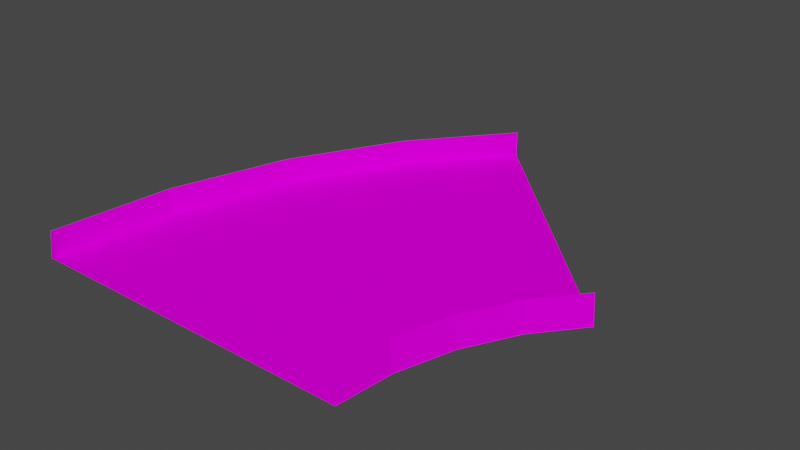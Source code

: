 # Source: dirt45.blend  (saved by Blender 3.3.6; exported with 4.5.12 LTS)
import bpy
from mathutils import Matrix  # noqa: F401  (used for matrix-valued properties, if any)

bpy.ops.wm.read_factory_settings(use_empty=True)
scene = bpy.context.scene
scene.name = 'Scene'

# ---- collections
col_collection = bpy.data.collections.new('Collection'); scene.collection.children.link(col_collection)

# ---- images (referenced by path relative to the original .blend; pixels are not part of the script)
import os
ASSET_DIR = os.environ.get("B2B_ASSET_DIR", "")  # directory of the original .blend (textures are referenced by path, not embedded)
HERE = os.path.dirname(os.path.abspath(__file__))  # packed textures are extracted next to this script under _unpacked/

def load_image(name, relpath, width, height, colorspace="sRGB"):
    """Load a texture the original file referenced (path relative to the .blend, or extracted next to this script)."""
    p = next((c for c in (os.path.join(HERE, relpath), os.path.join(ASSET_DIR, relpath)) if relpath and os.path.exists(c)), "")
    if p:
        img = bpy.data.images.load(p, check_existing=True)
        img.name = name
    else:  # same state as the original file: an image datablock whose file is absent (Cycles renders it pink)
        img = bpy.data.images.new(name, width, height)
        img.source = "FILE"
        img.filepath = "//" + (relpath or name)
    img.colorspace_settings.name = colorspace
    return img
img_trackset00_trk_s4_grassbarr_jpg_010 = load_image('trackset00_trk_s4_grassbarr.jpg.010', 'trackset00_trk_s4_grassbarr.jpg', 1024, 1024, 'sRGB')
img_trackset00_trk_s0_grasssurface_jpg_010 = load_image('trackset00_trk_s0_grasssurface.jpg.010', 'trackset00_trk_s0_grasssurface.jpg', 1024, 1024, 'sRGB')

# ---- materials (node trees are filled in below, after node groups)
mat_trackset00_trk_s4_grassbarr = bpy.data.materials.new('trackset00_trk_s4_grassbarr')
mat_trackset00_trk_s4_grassbarr.alpha_threshold = 0.0
mat_trackset00_trk_s4_grassbarr.use_transparent_shadow = False
mat_trackset00_trk_s4_grassbarr.diffuse_color = (1.0, 1.0, 1.0, 1.0)
mat_trackset00_trk_s4_grassbarr.roughness = 0.5
mat_trackset00_trk_s0_grasssurface = bpy.data.materials.new('trackset00_trk_s0_grasssurface')
mat_trackset00_trk_s0_grasssurface.alpha_threshold = 0.0
mat_trackset00_trk_s0_grasssurface.use_transparent_shadow = False
mat_trackset00_trk_s0_grasssurface.diffuse_color = (1.0, 1.0, 1.0, 1.0)
mat_trackset00_trk_s0_grasssurface.roughness = 0.5

# ---- material node trees
mat_trackset00_trk_s4_grassbarr.use_nodes = True; mat_trackset00_trk_s4_grassbarr.node_tree.nodes.clear()
_N = mat_trackset00_trk_s4_grassbarr.node_tree.nodes; _L = mat_trackset00_trk_s4_grassbarr.node_tree.links
n0 = _N.new('ShaderNodeBsdfDiffuse'); n0.name = 'Diffuse BSDF'; n0.location = (0, 0)
n1 = _N.new('ShaderNodeTexImage'); n1.name = 'Image Texture'; n1.location = (0, 0)
n1.image = img_trackset00_trk_s4_grassbarr_jpg_010
n2 = _N.new('ShaderNodeOutputMaterial'); n2.name = 'Material Output'; n2.location = (0, 0)
_L.new(n0.outputs[0], n2.inputs[0])
_L.new(n1.outputs[0], n0.inputs[0])
n2.is_active_output = True
mat_trackset00_trk_s0_grasssurface.use_nodes = True; mat_trackset00_trk_s0_grasssurface.node_tree.nodes.clear()
_N = mat_trackset00_trk_s0_grasssurface.node_tree.nodes; _L = mat_trackset00_trk_s0_grasssurface.node_tree.links
n0 = _N.new('ShaderNodeBsdfDiffuse'); n0.name = 'Diffuse BSDF'; n0.location = (0, 0)
n1 = _N.new('ShaderNodeTexImage'); n1.name = 'Image Texture'; n1.location = (0, 0)
n1.image = img_trackset00_trk_s0_grasssurface_jpg_010
n2 = _N.new('ShaderNodeOutputMaterial'); n2.name = 'Material Output'; n2.location = (0, 0)
_L.new(n0.outputs[0], n2.inputs[0])
_L.new(n1.outputs[0], n0.inputs[0])
n2.is_active_output = True

# ---- world
world_world = bpy.data.worlds.new('World'); scene.world = world_world
world_world.use_nodes = True; world_world.node_tree.nodes.clear()
_N = world_world.node_tree.nodes; _L = world_world.node_tree.links
n0 = _N.new('ShaderNodeOutputWorld'); n0.name = 'World Output'; n0.location = (300, 300)
n1 = _N.new('ShaderNodeBackground'); n1.name = 'Background'; n1.location = (10, 300)
n1.inputs[0].default_value = (0.05088, 0.05088, 0.05088, 1.0)
_L.new(n1.outputs[0], n0.inputs[0])
n0.is_active_output = True
world_world.color = (0.05088, 0.05088, 0.05088)
world_world.use_sun_shadow = False
world_world.sun_shadow_jitter_overblur = 0.0

# ---- meshes
me_track17_pmd0_mesh_017 = bpy.data.meshes.new('TRACK17.PMD0.mesh.017')
me_track17_pmd0_mesh_017.from_pydata([(-16.0, -18.64, 2.75), (-16.5, -18.64, 0.0), (-16.0, -18.64, 0.25), (16.0, -18.64, 2.75), (16.0, -18.64, 0.25), (16.5, -18.64, 0.0), (24.85, 1.513, 0.0), (24.49, 1.867, 2.75), (24.49, 1.867, 0.25), (22.85, 3.51, 0.25), (1.867, 24.49, 2.75), (1.513, 24.85, 0.0), (1.867, 24.49, 0.25), (3.509, 22.85, 0.25), (-15.32, -6.669, 0.0), (-14.83, -6.766, 2.75), (-11.82, 4.896, 0.0), (-11.36, 4.705, 2.75), (-6.115, 15.55, 0.0), (-5.7, 15.27, 2.75), (-14.83, -6.766, 0.25), (-11.36, 4.705, 0.25), (-5.7, 15.27, 0.25), (16.56, -12.99, 0.25), (16.56, -12.99, 2.75), (18.21, -7.541, 0.25), (18.21, -7.541, 2.75), (20.9, -2.518, 0.25), (20.9, -2.518, 2.75), (17.05, -13.09, 0.0), (18.67, -7.733, 0.0), (21.31, -2.796, 0.0), (-13.68, -18.64, 0.25), (13.68, -18.64, 0.25), (-12.55, -7.205, 0.25), (-9.21, 3.816, 0.25), (-3.779, 13.97, 0.25), (14.28, -12.54, 0.25), (16.06, -6.652, 0.25), (18.97, -1.228, 0.25)], [], [(1, 0, 15, 14), (14, 15, 17, 16), (16, 17, 19, 18), (18, 19, 10, 11), (0, 2, 20, 15), (15, 20, 21, 17), (17, 21, 22, 19), (19, 22, 12, 10), (4, 3, 24, 23), (23, 24, 26, 25), (25, 26, 28, 27), (27, 28, 7, 8), (3, 5, 29, 24), (24, 29, 30, 26), (26, 30, 31, 28), (28, 31, 6, 7), (2, 32, 34, 20), (20, 34, 35, 21), (21, 35, 36, 22), (22, 36, 13, 12), (33, 4, 23, 37), (37, 23, 25, 38), (38, 25, 27, 39), (39, 27, 8, 9), (32, 33, 37, 34), (34, 37, 38, 35), (35, 38, 39, 36), (36, 39, 9, 13), (1, 2, 0), (5, 3, 4), (32, 2, 1, 5, 4, 33), (7, 6, 8), (11, 10, 12), (9, 8, 6, 11, 12, 13), (11, 6, 31, 30, 29, 5, 1, 14, 16, 18)])
me_track17_pmd0_mesh_017.polygons.foreach_set('material_index', [0, 0, 0, 0, 0, 0, 0, 0, 0, 0, 0, 0, 0, 0, 0, 0, 0, 0, 0, 0, 0, 0, 0, 0, 1, 1, 1, 1, 0, 0, 0, 0, 0, 0, 0])
_uv = me_track17_pmd0_mesh_017.uv_layers.new(name='UVMap')
_uv.uv.foreach_set('vector', [0.7957, 0.0, 0.0, 0.0, 0.0, 2.0, 0.7957, 2.0, 0.7957, 0.0, 0.0, 0.0, 0.0, 2.0, 0.7957, 2.0, 0.7957, 0.0, 0.0, 0.0, 0.0, 2.0, 0.7957, 2.0, 0.7957, 0.0, 0.0, 0.0, 0.0, 2.0, 0.7957, 2.0, 0.0, 0.0, 0.4735, 0.0, 0.4735, 2.0, 0.0, 2.0, 0.0, 0.0, 0.4735, 0.0, 0.4735, 2.0, 0.0, 2.0, 0.0, 0.0, 0.4735, 0.0, 0.4735, 2.0, 0.0, 2.0, 0.0, 0.0, 0.4735, 0.0, 0.4735, 2.0, 0.0, 2.0, 0.4735, 0.0, 0.0, 0.0, 0.0, 2.0, 0.4735, 2.0, 0.4735, 0.0, 0.0, 0.0, 0.0, 2.0, 0.4735, 2.0, 0.4735, 0.0, 0.0, 0.0, 0.0, 2.0, 0.4735, 2.0, 0.4735, 0.0, 0.0, 0.0, 0.0, 2.0, 0.4735, 2.0, 0.0, 0.0, 0.7957, 0.0, 0.7957, 2.0, 0.0, 2.0, 0.0, 0.0, 0.7957, 0.0, 0.7957, 2.0, 0.0, 2.0, 0.0, 0.0, 0.7957, 0.0, 0.7957, 2.0, 0.0, 2.0, 0.0, 0.0, 0.7957, 0.0, 0.7957, 2.0, 0.0, 2.0, 0.5135, 0.0, 0.9798, 0.0, 0.9798, 2.0, 0.5135, 2.0, 0.5135, 0.0, 0.9798, 0.0, 0.9798, 2.0, 0.5135, 2.0, 0.5135, 0.0, 0.9798, 0.0, 0.9798, 2.0, 0.5135, 2.0, 0.5135, 0.0, 0.9798, 0.0, 0.9798, 2.0, 0.5135, 2.0, 0.9798, 0.4736, 0.5162, 0.4736, 0.5162, -0.5775, 0.9798, -0.5775, 0.9798, -0.5775, 0.5162, -0.5775, 0.5162, 0.4736, 0.9798, 0.4736, 0.9798, 0.4736, 0.5162, 0.4736, 0.5162, -0.5775, 0.9798, -0.5775, 0.9798, -0.5775, 0.5162, -0.5775, 0.5162, 0.4736, 0.9798, 0.4736, 0.0, 0.0, 1.001, 0.2534, 1.001, 0.7507, -0.000534, 0.9947, -0.000534, 0.9947, 1.001, 0.7507, 1.001, 0.2534, 0.0, 0.0, 0.0, 0.0, 1.001, 0.2534, 1.001, 0.7507, -0.000534, 0.9947, -0.000534, 0.9947, 1.001, 0.7507, 1.001, 0.2534, 0.0, 0.0, 0.7957, 0.0, 0.4735, 0.0, 0.0, 0.0, 0.7957, 0.0, 0.0, 0.0, 0.4735, 0.0, 0.0, 0.0, 0.4735, 0.0, 0.7957, 0.0, 0.7957, 0.0, 0.5162, 0.4736, 1.001, 0.2534, 0.0, 2.0, 0.7957, 2.0, 0.4735, 2.0, 0.7957, 2.0, 0.0, 2.0, 0.4735, 2.0, 1.001, 0.2534, 0.4735, 2.0, 0.7957, 2.0, 0.7957, 2.0, 0.5135, 2.0, 0.0, 0.0, 0.7957, 2.0, 0.7957, 2.0, 0.7957, 0.0, 0.7957, 0.0, 0.7957, 0.0, 0.7957, 0.0, 0.7957, 0.0, 0.7957, 2.0, 0.7957, 2.0, 0.7957, 2.0])
me_track17_pmd0_mesh_017.materials.append(mat_trackset00_trk_s4_grassbarr)
me_track17_pmd0_mesh_017.materials.append(mat_trackset00_trk_s0_grasssurface)
me_track17_pmd0_mesh_017.use_remesh_preserve_volume = False
me_track17_pmd0_mesh_017.use_remesh_preserve_attributes = False
me_track17_pmd0_mesh_017.use_mirror_vertex_groups = False
me_track17_pmd0_mesh_017.update()

# ---- objects
ob_main = bpy.data.objects.new('main', me_track17_pmd0_mesh_017)
ob_z = bpy.data.objects.new('z', None)
ob_z2 = bpy.data.objects.new('z2', None)
ob_empty_002 = bpy.data.objects.new('Empty.002', None)
ob_empty_003 = bpy.data.objects.new('Empty.003', None)
ob_empty_004 = bpy.data.objects.new('Empty.004', None)
ob_empty_005 = bpy.data.objects.new('Empty.005', None)
ob_empty_006 = bpy.data.objects.new('Empty.006', None)
ob_empty_007 = bpy.data.objects.new('Empty.007', None)
ob_empty_008 = bpy.data.objects.new('Empty.008', None)
ob_empty_009 = bpy.data.objects.new('Empty.009', None)
ob_empty_010 = bpy.data.objects.new('Empty.010', None)
ob_empty_011 = bpy.data.objects.new('Empty.011', None)
ob_empty_012 = bpy.data.objects.new('Empty.012', None)
ob_empty_013 = bpy.data.objects.new('Empty.013', None)

# ---- transforms, parenting, visibility, modifiers, constraints
ob_main.location = (0.0, 0.0, 0.0)
ob_main.lineart.crease_threshold = 0.0
ob_z.location = (0.0001876, -18.64, 0.0)
ob_z2.location = (13.18, 13.18, 0.0)
ob_empty_002.parent = ob_empty_012
ob_empty_002.location = (-18.4, -17.28, 0.25)
ob_empty_003.parent = ob_empty_012
ob_empty_003.location = (-17.24, -5.769, 0.25)
ob_empty_004.parent = ob_empty_012
ob_empty_004.location = (-13.76, 5.701, 0.25)
ob_empty_005.parent = ob_empty_012
ob_empty_005.location = (-8.108, 16.27, 0.25)
ob_empty_006.parent = ob_empty_012
ob_empty_006.location = (-0.7691, 25.18, 0.25)
ob_empty_007.parent = ob_empty_013
ob_empty_007.location = (13.63, -17.2, 0.25)
ob_empty_008.parent = ob_empty_013
ob_empty_008.location = (14.15, -12.0, 0.25)
ob_empty_009.parent = ob_empty_013
ob_empty_009.location = (15.8, -6.544, 0.25)
ob_empty_010.parent = ob_empty_013
ob_empty_010.location = (18.49, -1.522, 0.25)
ob_empty_011.parent = ob_empty_013
ob_empty_011.location = (21.81, 2.591, 0.25)
ob_empty_012.parent = ob_z
ob_empty_012.matrix_parent_inverse = Matrix(((1.0, -0.0, 0.0, 2.408), (-0.0, 1.0, -0.0, 17.64), (-0.0, 0.0, 1.0, -0.0), (-0.0, 0.0, -0.0, 1.0)))
ob_empty_012.location = (0.0, 0.0, 0.0)
ob_empty_013.parent = ob_z
ob_empty_013.matrix_parent_inverse = Matrix(((1.0, -0.0, 0.0, 2.408), (-0.0, 1.0, -0.0, 17.64), (-0.0, 0.0, 1.0, -0.0), (-0.0, 0.0, -0.0, 1.0)))
ob_empty_013.location = (0.0, 0.0, 0.0)

# ---- collection membership
col_collection.objects.link(ob_main)
col_collection.objects.link(ob_z)
col_collection.objects.link(ob_z2)
col_collection.objects.link(ob_empty_002)
col_collection.objects.link(ob_empty_003)
col_collection.objects.link(ob_empty_004)
col_collection.objects.link(ob_empty_005)
col_collection.objects.link(ob_empty_006)
col_collection.objects.link(ob_empty_007)
col_collection.objects.link(ob_empty_008)
col_collection.objects.link(ob_empty_009)
col_collection.objects.link(ob_empty_010)
col_collection.objects.link(ob_empty_011)
col_collection.objects.link(ob_empty_012)
col_collection.objects.link(ob_empty_013)

# ---- scene / render settings (as saved in the file)
scene.frame_start = 1; scene.frame_end = 250; scene.frame_set(1)
scene.render.engine = 'BLENDER_EEVEE_NEXT'
scene.cycles.sampling_pattern = 'TABULATED_SOBOL'
scene.cycles.use_light_tree = False
scene.view_settings.view_transform = 'Filmic'
bpy.context.view_layer.update()

# ---- added for rendering (the .blend has no active camera and no usable light): camera, sun
cam_auto = bpy.data.cameras.new('AutoCamera')
cam_auto.lens = 50.0
cam_auto.sensor_width = 36.0
cam_auto.clip_end = 1000.0
ob_auto_camera = bpy.data.objects.new('AutoCamera', cam_auto)
scene.collection.objects.link(ob_auto_camera)
ob_auto_camera.location = (59.7513, -63.5885, 45.8369)
ob_auto_camera.rotation_euler = (1.09748, -7.21219e-08, 0.694738)
scene.camera = ob_auto_camera
light_auto_sun = bpy.data.lights.new('AutoSun', 'SUN')
light_auto_sun.energy = 3.0
light_auto_sun.angle = 0.0523599
ob_auto_sun = bpy.data.objects.new('AutoSun', light_auto_sun)
scene.collection.objects.link(ob_auto_sun)
ob_auto_sun.rotation_euler = (0.872665, 0.174533, 0.523599)
bpy.context.view_layer.update()
